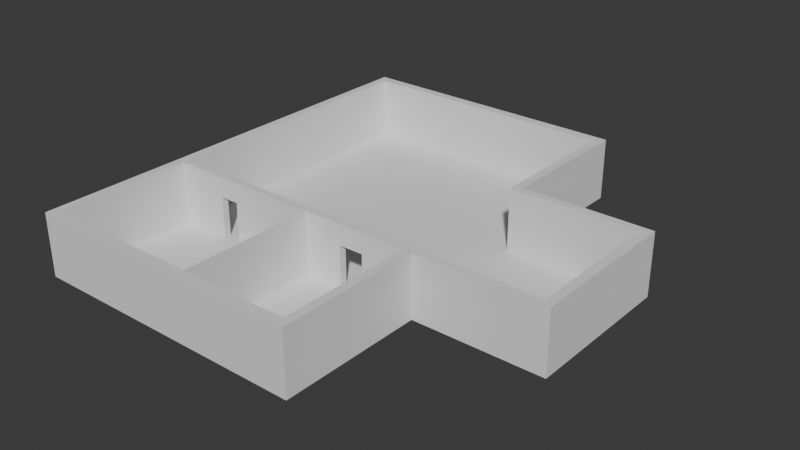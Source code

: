 # Source: house_layout.blend  (saved by Blender 4.5.87; exported with 4.5.12 LTS)
import bpy
from mathutils import Matrix  # noqa: F401  (used for matrix-valued properties, if any)

bpy.ops.wm.read_factory_settings(use_empty=True)
scene = bpy.context.scene
scene.name = 'Scene'

# ---- collections
col_collection = bpy.data.collections.new('Collection'); scene.collection.children.link(col_collection)

# ---- world
world_world = bpy.data.worlds.new('World'); scene.world = world_world
world_world.use_nodes = True; world_world.node_tree.nodes.clear()
_N = world_world.node_tree.nodes; _L = world_world.node_tree.links
n0 = _N.new('ShaderNodeOutputWorld'); n0.name = 'World Output'; n0.location = (200, 100)
n1 = _N.new('ShaderNodeBackground'); n1.name = 'Background'; n1.location = (-200, 100)
n1.inputs[0].default_value = (0.05088, 0.05088, 0.05088, 1.0)
_L.new(n1.outputs[0], n0.inputs[0])
n0.is_active_output = True
world_world.color = (0.05088, 0.05088, 0.05088)
world_world.sun_shadow_jitter_overblur = 0.0

# ---- meshes
me_plane = bpy.data.meshes.new('Plane')
me_plane.from_pydata([(-1.0, -1.0, 0.0), (16.0, -1.0, 0.0), (-1.0, 26.0, 0.0), (16.0, 26.0, 0.0), (-1.0, 17.0, 0.0), (-1.0, 8.0, 0.0), (16.0, 8.0, 0.0), (16.0, 17.0, 0.0), (24.25, 8.0, 0.0), (24.25, 17.0, 0.0), (-1.538, -1.613, 0.0), (16.55, -1.613, 0.0), (-1.538, 26.61, 0.0), (16.55, 26.61, 0.0), (-1.538, 17.0, 0.0), (-1.538, 8.0, 0.0), (16.55, 7.566, 0.0), (16.55, 17.5, 0.0), (24.85, 7.566, 0.0), (24.85, 17.5, 0.0), (-1.0, -1.0, 8.602), (16.0, -1.0, 8.602), (-1.0, 26.0, 8.602), (16.0, 26.0, 8.602), (-1.0, 17.0, 8.602), (-1.0, 8.0, 8.602), (16.0, 8.0, 8.602), (16.0, 17.0, 8.602), (24.25, 8.0, 8.602), (24.25, 17.0, 8.602), (-1.538, -1.613, 8.602), (16.55, -1.613, 8.602), (-1.538, 26.61, 8.602), (16.55, 26.61, 8.602), (-1.538, 17.0, 8.602), (-1.538, 8.0, 8.602), (16.55, 7.566, 8.602), (16.55, 17.5, 8.602), (24.85, 7.566, 8.602), (24.85, 17.5, 8.602), (16.0, 7.566, 8.602), (16.0, 7.566, 0.0), (-1.0, 7.566, 0.0), (-1.0, 7.566, 8.602), (-1.0, 8.0, 5.804), (-1.0, 7.566, 5.804), (16.0, 8.0, 5.804), (16.0, 7.566, 5.804), (3.523, 8.0, 0.0), (3.523, 7.566, 0.0), (3.523, 8.0, 5.804), (3.523, 7.566, 5.804), (2.279, 8.0, 0.0), (2.279, 7.566, 0.0), (2.279, 8.0, 5.804), (2.279, 7.566, 5.804), (11.59, 7.566, 0.0), (11.59, 8.0, 0.0), (13.15, 7.566, 0.0), (13.15, 8.0, 0.0), (11.59, 8.0, 5.804), (11.59, 7.566, 5.804), (13.15, 8.0, 5.804), (13.15, 7.566, 5.804), (9.136, -1.0, 0.0), (9.136, 7.566, 0.0), (9.136, -1.0, 8.602), (9.136, 7.566, 8.602)], [], [(4, 7, 3, 2), (0, 64, 65, 49, 53, 42), (5, 52, 48, 57, 59, 6, 7, 4), (7, 6, 8, 9), (43, 45, 55, 51, 61, 63, 47, 40), (26, 46, 62, 60, 50, 54, 44, 25), (25, 43, 40, 26), (2, 22, 24, 4), (16, 36, 31, 11), (9, 29, 27, 7), (4, 24, 25, 44, 5), (19, 39, 38, 18), (10, 30, 35, 15), (1, 21, 40, 47, 41), (18, 38, 36, 16), (11, 31, 30, 10), (17, 37, 39, 19), (13, 33, 37, 17), (0, 20, 66, 64), (12, 32, 33, 13), (7, 27, 23, 3), (14, 34, 32, 12), (8, 28, 29, 9), (3, 23, 22, 2), (15, 35, 34, 14), (6, 46, 26, 28, 8), (37, 27, 29, 39), (23, 27, 37, 33), (32, 22, 23, 33), (38, 28, 26, 36), (29, 28, 38, 39), (43, 20, 0, 42, 45), (34, 24, 22, 32), (35, 30, 20, 43, 25), (34, 35, 25, 24), (21, 31, 36, 26, 40), (30, 31, 21, 66, 20), (53, 52, 54, 55), (52, 5, 44, 54), (42, 53, 55, 45), (53, 49, 48, 52), (48, 49, 51, 50), (50, 51, 55, 54), (59, 57, 56, 58), (57, 48, 50, 60), (51, 49, 65, 56, 61), (56, 57, 60, 61), (58, 63, 62, 59), (62, 63, 61, 60), (62, 46, 6, 59), (41, 47, 63, 58), (64, 66, 67, 65), (66, 21, 1, 64), (65, 64, 1, 41, 58, 56)])
_uv = me_plane.uv_layers.new(name='UVMap')
_uv.uv.foreach_set('vector', [0.0, 0.6667, 1.0, 0.6667, 1.0, 1.0, 0.0, 1.0, 0.0, 0.0, 0.5257, 0.0, 0.6695, 0.3182, 0.5497, 0.318, 0.2749, 0.3176, 0.0, 0.3173, 0.0, 0.3333, 0.2749, 0.3333, 0.5497, 0.3333, 0.7749, 0.3333, 0.8874, 0.3333, 1.0, 0.3333, 1.0, 0.6667, 0.0, 0.6667, 1.0, 0.6667, 1.0, 0.3333, 1.0, 0.3333, 1.0, 0.6667, 0.0, 0.0, 0.0, 0.3173, 0.25, 0.3176, 0.5, 0.318, 0.75, 0.3183, 0.875, 0.3185, 1.0, 0.3186, 0.0, 0.0, 1.0, 0.3333, 1.0, 0.3333, 0.875, 0.3333, 0.75, 0.3333, 0.5, 0.3333, 0.25, 0.3333, 0.0, 0.3333, 0.0, 0.3333, 0.0, 0.0, 0.0, 0.0, 0.0, 0.0, 0.0, 0.0, 0.0, 1.0, 0.0, 1.0, 0.0, 0.6667, 0.0, 0.6667, 1.0, 0.3333, 1.0, 0.3333, 1.0, 0.0, 1.0, 0.0, 1.0, 0.6667, 1.0, 0.6667, 1.0, 0.6667, 1.0, 0.6667, 0.0, 0.6667, 0.0, 0.6667, 0.0, 0.3333, 0.0, 0.3333, 0.0, 0.3333, 1.0, 0.6667, 1.0, 0.6667, 1.0, 0.3333, 1.0, 0.3333, 0.0, 0.0, 0.0, 0.0, 0.0, 0.3333, 0.0, 0.3333, 1.0, 0.0, 1.0, 0.0, 1.0, 0.3186, 1.0, 0.3186, 1.0, 0.3186, 1.0, 0.3333, 1.0, 0.3333, 1.0, 0.3333, 1.0, 0.3333, 1.0, 0.0, 1.0, 0.0, 0.0, 0.0, 0.0, 0.0, 1.0, 0.6667, 1.0, 0.6667, 1.0, 0.6667, 1.0, 0.6667, 1.0, 1.0, 1.0, 1.0, 1.0, 0.6667, 1.0, 0.6667, 0.0, 0.0, 0.0, 0.0, 0.5962, 0.0, 0.5257, 0.0, 0.0, 1.0, 0.0, 1.0, 1.0, 1.0, 1.0, 1.0, 1.0, 0.6667, 1.0, 0.6667, 1.0, 1.0, 1.0, 1.0, 0.0, 0.6667, 0.0, 0.6667, 0.0, 1.0, 0.0, 1.0, 1.0, 0.3333, 1.0, 0.3333, 1.0, 0.6667, 1.0, 0.6667, 1.0, 1.0, 1.0, 1.0, 0.0, 1.0, 0.0, 1.0, 0.0, 0.3333, 0.0, 0.3333, 0.0, 0.6667, 0.0, 0.6667, 1.0, 0.3333, 1.0, 0.3333, 1.0, 0.3333, 1.0, 0.3333, 1.0, 0.3333, 0.0, 0.0, 0.0, 0.0, 0.0, 0.0, 0.0, 0.0, 0.0, 0.0, 0.0, 0.0, 0.0, 0.0, 0.0, 0.0, 0.0, 0.0, 0.0, 0.0, 0.0, 0.0, 0.0, 0.0, 0.0, 0.0, 0.0, 0.0, 0.0, 0.0, 0.0, 0.0, 0.0, 0.0, 0.0, 0.0, 0.0, 0.0, 0.0, 0.0, 0.0, 0.3173, 0.0, 0.0, 0.0, 0.0, 0.0, 0.3173, 0.0, 0.3173, 0.0, 0.0, 0.0, 0.0, 0.0, 0.0, 0.0, 0.0, 0.0, 0.0, 0.0, 0.0, 0.0, 0.0, 0.0, 0.0, 0.0, 0.0, 0.0, 0.0, 0.0, 0.0, 0.0, 0.0, 0.0, 0.0, 0.0, 0.0, 0.0, 0.0, 0.0, 0.0, 0.0, 0.0, 0.0, 0.0, 0.0, 0.0, 0.0, 0.0, 0.0, 0.0, 0.0, 0.0, 0.0, 0.0, 0.0, 0.0, 0.0, 0.0, 0.0, 0.0, 0.0, 0.0, 0.0, 0.0, 0.0, 0.3333, 0.0, 0.3333, 0.0, 0.0, 0.0, 0.3173, 0.2749, 0.3176, 0.0, 0.0, 0.0, 0.3173, 0.0, 0.0, 0.5497, 0.318, 0.5497, 0.3333, 0.0, 0.0, 0.5497, 0.3333, 0.5497, 0.318, 0.0, 0.0, 0.0, 0.0, 0.0, 0.0, 0.0, 0.0, 0.25, 0.3176, 0.0, 0.0, 0.8874, 0.3333, 0.7749, 0.3333, 0.7749, 0.3183, 0.8874, 0.3185, 0.7749, 0.3333, 0.5497, 0.3333, 0.5, 0.3333, 0.75, 0.3333, 0.5, 0.318, 0.5497, 0.318, 0.6695, 0.3182, 0.7749, 0.3183, 0.75, 0.3183, 0.7749, 0.3183, 0.7749, 0.3333, 0.75, 0.3333, 0.75, 0.3183, 0.8874, 0.3185, 0.0, 0.0, 0.0, 0.0, 0.8874, 0.3333, 0.0, 0.0, 0.0, 0.0, 0.75, 0.3183, 0.75, 0.3333, 0.0, 0.0, 1.0, 0.3333, 1.0, 0.3333, 0.8874, 0.3333, 1.0, 0.3186, 1.0, 0.3186, 0.875, 0.3185, 0.8874, 0.3185, 0.5257, 0.0, 0.5257, 0.0, 0.6695, 0.3182, 0.6695, 0.3182, 0.5962, 0.0, 1.0, 0.0, 1.0, 0.0, 0.5257, 0.0, 0.6695, 0.3182, 0.5257, 0.0, 1.0, 0.0, 1.0, 0.3186, 0.8874, 0.3185, 0.7749, 0.3183])
me_plane.update()

# ---- objects
ob_plane = bpy.data.objects.new('Plane', me_plane)

# ---- transforms, parenting, visibility, modifiers, constraints
ob_plane.location = (0.0, 0.0, 0.0)
ob_plane.scale = (1.0, 1.0, 0.4634)

# ---- collection membership
col_collection.objects.link(ob_plane)

# ---- scene / render settings (as saved in the file)
scene.frame_start = 1; scene.frame_end = 250; scene.frame_set(1)
scene.render.engine = 'BLENDER_EEVEE_NEXT'
bpy.context.view_layer.update()

# ---- added for rendering (the .blend has no active camera and no usable light): camera, sun
cam_auto = bpy.data.cameras.new('AutoCamera')
cam_auto.lens = 50.0
cam_auto.sensor_width = 36.0
cam_auto.clip_end = 1000.0
ob_auto_camera = bpy.data.objects.new('AutoCamera', cam_auto)
scene.collection.objects.link(ob_auto_camera)
ob_auto_camera.location = (47.6, -30.6308, 30.7469)
ob_auto_camera.rotation_euler = (1.09748, -7.21219e-08, 0.694738)
scene.camera = ob_auto_camera
light_auto_sun = bpy.data.lights.new('AutoSun', 'SUN')
light_auto_sun.energy = 3.0
light_auto_sun.angle = 0.0523599
ob_auto_sun = bpy.data.objects.new('AutoSun', light_auto_sun)
scene.collection.objects.link(ob_auto_sun)
ob_auto_sun.rotation_euler = (0.872665, 0.174533, 0.523599)
bpy.context.view_layer.update()

